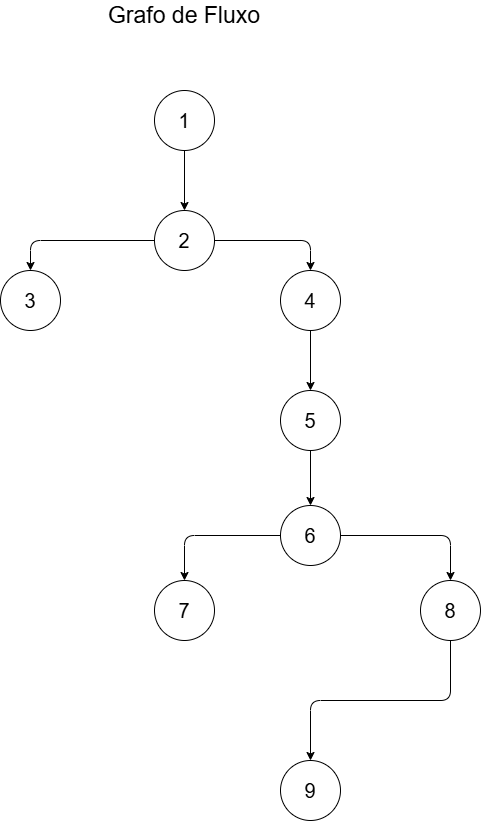

The diagram above was exported from draw.io. Its source (the exported page's mxGraphModel, read from the mxfile embedded in the PNG):
<mxGraphModel dx="1050" dy="522" grid="1" gridSize="10" guides="1" tooltips="1" connect="1" arrows="1" fold="1" page="1" pageScale="1" pageWidth="827" pageHeight="1169" math="0" shadow="0">
  <root>
    <mxCell id="0" />
    <mxCell id="1" parent="0" />
    <mxCell id="vtzljn_2qcekZnLLY5As-6" style="edgeStyle=orthogonalEdgeStyle;rounded=0;orthogonalLoop=1;jettySize=auto;html=1;entryX=0.5;entryY=0;entryDx=0;entryDy=0;" parent="1" source="vtzljn_2qcekZnLLY5As-4" target="vtzljn_2qcekZnLLY5As-5" edge="1">
      <mxGeometry relative="1" as="geometry" />
    </mxCell>
    <mxCell id="vtzljn_2qcekZnLLY5As-4" value="&lt;font style=&quot;font-size: 20px;&quot;&gt;1&lt;/font&gt;" style="ellipse;whiteSpace=wrap;html=1;aspect=fixed;" parent="1" vertex="1">
      <mxGeometry x="384" y="140" width="60" height="60" as="geometry" />
    </mxCell>
    <mxCell id="vtzljn_2qcekZnLLY5As-14" style="edgeStyle=orthogonalEdgeStyle;rounded=1;orthogonalLoop=1;jettySize=auto;html=1;exitX=0;exitY=0.5;exitDx=0;exitDy=0;entryX=0.5;entryY=0;entryDx=0;entryDy=0;curved=0;" parent="1" source="vtzljn_2qcekZnLLY5As-5" target="vtzljn_2qcekZnLLY5As-9" edge="1">
      <mxGeometry relative="1" as="geometry" />
    </mxCell>
    <mxCell id="vtzljn_2qcekZnLLY5As-15" style="edgeStyle=orthogonalEdgeStyle;rounded=1;orthogonalLoop=1;jettySize=auto;html=1;entryX=0.5;entryY=0;entryDx=0;entryDy=0;curved=0;" parent="1" source="vtzljn_2qcekZnLLY5As-5" target="vtzljn_2qcekZnLLY5As-10" edge="1">
      <mxGeometry relative="1" as="geometry" />
    </mxCell>
    <mxCell id="vtzljn_2qcekZnLLY5As-5" value="&lt;font style=&quot;font-size: 20px;&quot;&gt;2&lt;/font&gt;" style="ellipse;whiteSpace=wrap;html=1;aspect=fixed;" parent="1" vertex="1">
      <mxGeometry x="384" y="260" width="60" height="60" as="geometry" />
    </mxCell>
    <mxCell id="vtzljn_2qcekZnLLY5As-20" style="edgeStyle=orthogonalEdgeStyle;rounded=1;orthogonalLoop=1;jettySize=auto;html=1;entryX=0.5;entryY=0;entryDx=0;entryDy=0;exitX=0.5;exitY=1;exitDx=0;exitDy=0;curved=0;" parent="1" source="vtzljn_2qcekZnLLY5As-7" target="vtzljn_2qcekZnLLY5As-11" edge="1">
      <mxGeometry relative="1" as="geometry" />
    </mxCell>
    <mxCell id="vtzljn_2qcekZnLLY5As-7" value="&lt;font style=&quot;font-size: 20px;&quot;&gt;8&lt;/font&gt;" style="ellipse;whiteSpace=wrap;html=1;aspect=fixed;" parent="1" vertex="1">
      <mxGeometry x="650" y="630" width="60" height="60" as="geometry" />
    </mxCell>
    <mxCell id="vtzljn_2qcekZnLLY5As-8" value="&lt;font style=&quot;font-size: 20px;&quot;&gt;7&lt;/font&gt;" style="ellipse;whiteSpace=wrap;html=1;aspect=fixed;" parent="1" vertex="1">
      <mxGeometry x="384" y="630" width="60" height="60" as="geometry" />
    </mxCell>
    <mxCell id="vtzljn_2qcekZnLLY5As-9" value="&lt;font style=&quot;font-size: 20px;&quot;&gt;3&lt;/font&gt;" style="ellipse;whiteSpace=wrap;html=1;aspect=fixed;" parent="1" vertex="1">
      <mxGeometry x="230" y="320" width="60" height="60" as="geometry" />
    </mxCell>
    <mxCell id="vtzljn_2qcekZnLLY5As-16" value="" style="edgeStyle=orthogonalEdgeStyle;rounded=0;orthogonalLoop=1;jettySize=auto;html=1;" parent="1" source="vtzljn_2qcekZnLLY5As-10" target="vtzljn_2qcekZnLLY5As-12" edge="1">
      <mxGeometry relative="1" as="geometry" />
    </mxCell>
    <mxCell id="vtzljn_2qcekZnLLY5As-10" value="&lt;font style=&quot;font-size: 20px;&quot;&gt;4&lt;/font&gt;" style="ellipse;whiteSpace=wrap;html=1;aspect=fixed;" parent="1" vertex="1">
      <mxGeometry x="510" y="320" width="60" height="60" as="geometry" />
    </mxCell>
    <mxCell id="vtzljn_2qcekZnLLY5As-11" value="&lt;font style=&quot;font-size: 20px;&quot;&gt;9&lt;/font&gt;" style="ellipse;whiteSpace=wrap;html=1;aspect=fixed;" parent="1" vertex="1">
      <mxGeometry x="510" y="810" width="60" height="60" as="geometry" />
    </mxCell>
    <mxCell id="vtzljn_2qcekZnLLY5As-17" value="" style="edgeStyle=orthogonalEdgeStyle;rounded=0;orthogonalLoop=1;jettySize=auto;html=1;" parent="1" source="vtzljn_2qcekZnLLY5As-12" target="vtzljn_2qcekZnLLY5As-13" edge="1">
      <mxGeometry relative="1" as="geometry" />
    </mxCell>
    <mxCell id="vtzljn_2qcekZnLLY5As-12" value="&lt;font style=&quot;font-size: 20px;&quot;&gt;5&lt;/font&gt;" style="ellipse;whiteSpace=wrap;html=1;aspect=fixed;" parent="1" vertex="1">
      <mxGeometry x="510" y="440" width="60" height="60" as="geometry" />
    </mxCell>
    <mxCell id="vtzljn_2qcekZnLLY5As-18" style="edgeStyle=orthogonalEdgeStyle;rounded=1;orthogonalLoop=1;jettySize=auto;html=1;entryX=0.5;entryY=0;entryDx=0;entryDy=0;curved=0;" parent="1" source="vtzljn_2qcekZnLLY5As-13" target="vtzljn_2qcekZnLLY5As-8" edge="1">
      <mxGeometry relative="1" as="geometry" />
    </mxCell>
    <mxCell id="vtzljn_2qcekZnLLY5As-19" style="edgeStyle=orthogonalEdgeStyle;rounded=1;orthogonalLoop=1;jettySize=auto;html=1;curved=0;" parent="1" source="vtzljn_2qcekZnLLY5As-13" target="vtzljn_2qcekZnLLY5As-7" edge="1">
      <mxGeometry relative="1" as="geometry" />
    </mxCell>
    <mxCell id="vtzljn_2qcekZnLLY5As-13" value="&lt;font style=&quot;font-size: 20px;&quot;&gt;6&lt;/font&gt;" style="ellipse;whiteSpace=wrap;html=1;aspect=fixed;" parent="1" vertex="1">
      <mxGeometry x="510" y="555" width="60" height="60" as="geometry" />
    </mxCell>
    <mxCell id="B0pxN04v9w6gOWku_3RL-1" value="&lt;font style=&quot;font-size: 23px;&quot;&gt;Grafo de Fluxo&lt;/font&gt;" style="text;html=1;align=center;verticalAlign=middle;whiteSpace=wrap;rounded=0;" vertex="1" parent="1">
      <mxGeometry x="299" y="50" width="230" height="30" as="geometry" />
    </mxCell>
  </root>
</mxGraphModel>